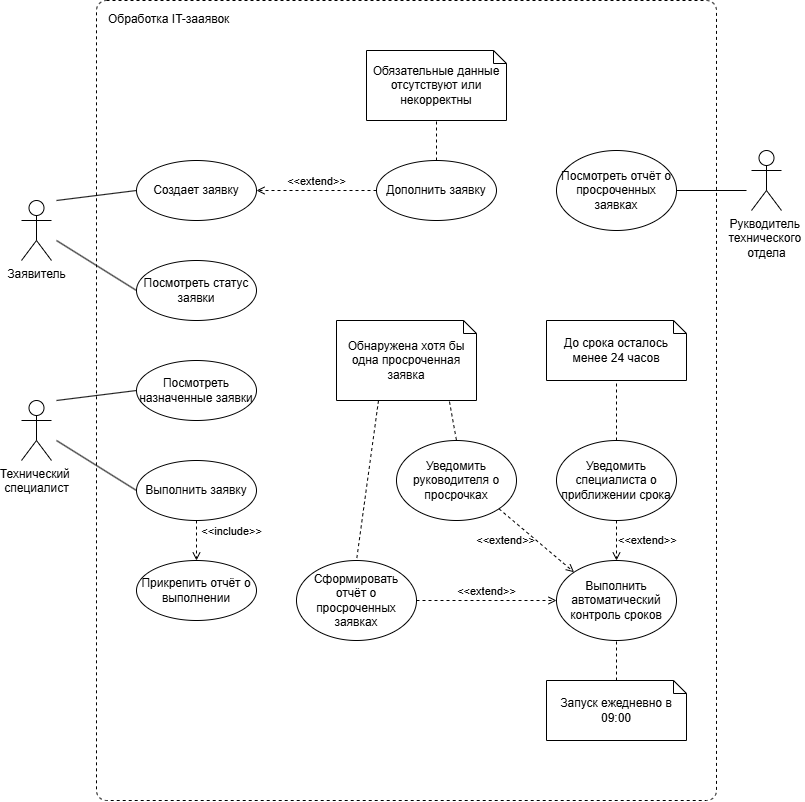

The diagram above was exported from draw.io. Its source (the exported page's mxGraphModel, read from the mxfile embedded in the PNG):
<mxGraphModel dx="1063" dy="1790" grid="1" gridSize="10" guides="1" tooltips="1" connect="1" arrows="1" fold="1" page="1" pageScale="1" pageWidth="827" pageHeight="1169" math="0" shadow="0">
  <root>
    <mxCell id="0" />
    <mxCell id="1" parent="0" />
    <mxCell id="VWKq-qHztfuYbpNfR4Cv-53" parent="1" style="dashed=1;rounded=1;absoluteArcSize=1;arcSize=20;html=1;verticalAlign=top;align=left;spacingTop=5;spacingLeft=10;whiteSpace=wrap;fillColor=none;" value="Обработка IT-зааявок" vertex="1">
      <mxGeometry height="800" width="620" x="160" as="geometry" />
    </mxCell>
    <mxCell id="VWKq-qHztfuYbpNfR4Cv-1" parent="1" style="shape=umlActor;verticalLabelPosition=bottom;verticalAlign=top;html=1;" value="Заявитель" vertex="1">
      <mxGeometry height="60" width="30" x="85" y="200" as="geometry" />
    </mxCell>
    <mxCell id="VWKq-qHztfuYbpNfR4Cv-33" edge="1" parent="1" source="VWKq-qHztfuYbpNfR4Cv-4" style="rounded=0;orthogonalLoop=1;jettySize=auto;html=1;exitX=0;exitY=0.5;exitDx=0;exitDy=0;endArrow=none;endFill=0;">
      <mxGeometry relative="1" as="geometry">
        <mxPoint x="120" y="200.0000000000001" as="targetPoint" />
      </mxGeometry>
    </mxCell>
    <mxCell id="VWKq-qHztfuYbpNfR4Cv-4" parent="1" style="ellipse;html=1;whiteSpace=wrap;" value="Создает заявку" vertex="1">
      <mxGeometry height="60" width="120" x="200" y="160" as="geometry" />
    </mxCell>
    <mxCell id="VWKq-qHztfuYbpNfR4Cv-5" parent="1" style="ellipse;html=1;whiteSpace=wrap;" value="Дополнить заявку" vertex="1">
      <mxGeometry height="60" width="120" x="440" y="160" as="geometry" />
    </mxCell>
    <mxCell id="VWKq-qHztfuYbpNfR4Cv-34" edge="1" parent="1" source="VWKq-qHztfuYbpNfR4Cv-6" style="rounded=0;orthogonalLoop=1;jettySize=auto;html=1;exitX=0;exitY=0.5;exitDx=0;exitDy=0;endArrow=none;endFill=0;">
      <mxGeometry relative="1" as="geometry">
        <mxPoint x="120" y="240" as="targetPoint" />
      </mxGeometry>
    </mxCell>
    <mxCell id="VWKq-qHztfuYbpNfR4Cv-6" parent="1" style="ellipse;html=1;whiteSpace=wrap;" value="Посмотреть статус заявки" vertex="1">
      <mxGeometry height="60" width="120" x="200" y="260" as="geometry" />
    </mxCell>
    <mxCell id="VWKq-qHztfuYbpNfR4Cv-10" parent="1" style="shape=umlActor;verticalLabelPosition=bottom;verticalAlign=top;html=1;" value="Технический&amp;nbsp;&lt;div&gt;специалист&lt;/div&gt;" vertex="1">
      <mxGeometry height="60" width="30" x="85" y="400" as="geometry" />
    </mxCell>
    <mxCell id="VWKq-qHztfuYbpNfR4Cv-31" edge="1" parent="1" source="VWKq-qHztfuYbpNfR4Cv-11" style="rounded=0;orthogonalLoop=1;jettySize=auto;html=1;exitX=0;exitY=0.5;exitDx=0;exitDy=0;endArrow=none;endFill=0;">
      <mxGeometry relative="1" as="geometry">
        <mxPoint x="120" y="399.9999999999999" as="targetPoint" />
      </mxGeometry>
    </mxCell>
    <mxCell id="VWKq-qHztfuYbpNfR4Cv-11" parent="1" style="ellipse;html=1;whiteSpace=wrap;" value="Посмотреть назначенные заявки" vertex="1">
      <mxGeometry height="60" width="120" x="200" y="360" as="geometry" />
    </mxCell>
    <mxCell id="VWKq-qHztfuYbpNfR4Cv-32" edge="1" parent="1" source="VWKq-qHztfuYbpNfR4Cv-12" style="rounded=0;orthogonalLoop=1;jettySize=auto;html=1;exitX=0;exitY=0.5;exitDx=0;exitDy=0;endArrow=none;endFill=0;">
      <mxGeometry relative="1" as="geometry">
        <mxPoint x="120" y="440" as="targetPoint" />
      </mxGeometry>
    </mxCell>
    <mxCell id="VWKq-qHztfuYbpNfR4Cv-12" parent="1" style="ellipse;html=1;whiteSpace=wrap;" value="Выполнить заявку" vertex="1">
      <mxGeometry height="60" width="120" x="200" y="460" as="geometry" />
    </mxCell>
    <mxCell id="VWKq-qHztfuYbpNfR4Cv-13" parent="1" style="ellipse;html=1;whiteSpace=wrap;" value="Прикрепить отчёт о выполнении" vertex="1">
      <mxGeometry height="60" width="120" x="200" y="560" as="geometry" />
    </mxCell>
    <mxCell id="VWKq-qHztfuYbpNfR4Cv-14" parent="1" style="shape=umlActor;verticalLabelPosition=bottom;verticalAlign=top;html=1;" value="Рукводитель&amp;nbsp;&lt;div&gt;технического&amp;nbsp;&lt;/div&gt;&lt;div&gt;отдела&lt;/div&gt;" vertex="1">
      <mxGeometry height="60" width="30" x="815" y="150" as="geometry" />
    </mxCell>
    <mxCell id="VWKq-qHztfuYbpNfR4Cv-16" parent="1" style="ellipse;html=1;whiteSpace=wrap;" value="Посмотреть отчёт о просроченных заявках" vertex="1">
      <mxGeometry height="80" width="120" x="620" y="150" as="geometry" />
    </mxCell>
    <mxCell id="VWKq-qHztfuYbpNfR4Cv-19" parent="1" style="ellipse;html=1;whiteSpace=wrap;" value="Выполнить автоматический контроль сроков" vertex="1">
      <mxGeometry height="80" width="120" x="620" y="560" as="geometry" />
    </mxCell>
    <mxCell id="VWKq-qHztfuYbpNfR4Cv-20" edge="1" parent="1" source="VWKq-qHztfuYbpNfR4Cv-12" style="html=1;verticalAlign=bottom;labelBackgroundColor=none;endArrow=open;endFill=0;dashed=1;rounded=0;exitX=0.5;exitY=1;exitDx=0;exitDy=0;entryX=0.5;entryY=0;entryDx=0;entryDy=0;" target="VWKq-qHztfuYbpNfR4Cv-13" value="&amp;nbsp; &amp;nbsp; &amp;nbsp; &amp;nbsp; &amp;nbsp; &amp;nbsp; &amp;nbsp; &amp;nbsp; &amp;nbsp; &amp;nbsp; &amp;nbsp; &amp;nbsp;&amp;lt;&amp;lt;include&amp;gt;&amp;gt;">
      <mxGeometry relative="1" width="160" as="geometry">
        <mxPoint as="offset" />
        <mxPoint x="330" y="570" as="sourcePoint" />
        <mxPoint x="490" y="570" as="targetPoint" />
      </mxGeometry>
    </mxCell>
    <mxCell id="VWKq-qHztfuYbpNfR4Cv-21" edge="1" parent="1" source="VWKq-qHztfuYbpNfR4Cv-5" style="html=1;verticalAlign=bottom;labelBackgroundColor=none;endArrow=open;endFill=0;dashed=1;rounded=0;exitX=0;exitY=0.5;exitDx=0;exitDy=0;entryX=1;entryY=0.5;entryDx=0;entryDy=0;" target="VWKq-qHztfuYbpNfR4Cv-4" value="&amp;lt;&amp;lt;extend&amp;gt;&amp;gt;">
      <mxGeometry relative="1" width="160" as="geometry">
        <mxPoint x="370" y="270" as="sourcePoint" />
        <mxPoint x="530" y="270" as="targetPoint" />
      </mxGeometry>
    </mxCell>
    <mxCell id="VWKq-qHztfuYbpNfR4Cv-22" parent="1" style="ellipse;html=1;whiteSpace=wrap;" value="&lt;span&gt;Уведомить &lt;/span&gt;&lt;span&gt;специалиста &lt;/span&gt;&lt;span&gt;о &lt;/span&gt;&lt;span&gt;приближении &lt;/span&gt;&lt;span&gt;срока&lt;/span&gt;" vertex="1">
      <mxGeometry height="80" width="120" x="620" y="440" as="geometry" />
    </mxCell>
    <mxCell id="VWKq-qHztfuYbpNfR4Cv-23" parent="1" style="ellipse;html=1;whiteSpace=wrap;" value="&lt;span&gt;Сформировать &lt;/span&gt;&lt;span&gt;отчёт &lt;/span&gt;&lt;span&gt;о &lt;/span&gt;&lt;span&gt;просроченных &lt;/span&gt;&lt;span&gt;заявках&lt;/span&gt;" vertex="1">
      <mxGeometry height="80" width="120" x="360" y="560" as="geometry" />
    </mxCell>
    <mxCell id="VWKq-qHztfuYbpNfR4Cv-24" parent="1" style="ellipse;html=1;whiteSpace=wrap;" value="&lt;span&gt;Уведомить &lt;/span&gt;&lt;span&gt;руководителя &lt;/span&gt;&lt;span&gt;о &lt;/span&gt;&lt;span&gt;просрочках&lt;/span&gt;" vertex="1">
      <mxGeometry height="80" width="120" x="460" y="440" as="geometry" />
    </mxCell>
    <mxCell id="VWKq-qHztfuYbpNfR4Cv-28" edge="1" parent="1" source="VWKq-qHztfuYbpNfR4Cv-16" style="endArrow=none;startArrow=none;endFill=0;startFill=0;endSize=8;html=1;verticalAlign=bottom;labelBackgroundColor=none;strokeWidth=1;rounded=0;exitX=1;exitY=0.5;exitDx=0;exitDy=0;" value="">
      <mxGeometry relative="1" width="160" as="geometry">
        <mxPoint x="690" y="240" as="sourcePoint" />
        <mxPoint x="810" y="190" as="targetPoint" />
      </mxGeometry>
    </mxCell>
    <mxCell id="VWKq-qHztfuYbpNfR4Cv-39" parent="1" style="shape=note2;boundedLbl=1;whiteSpace=wrap;html=1;size=13;verticalAlign=middle;align=center;labelPosition=center;verticalLabelPosition=middle;textDirection=ltr;spacingRight=0;" value="&lt;span&gt;Обязательные &lt;/span&gt;&lt;span&gt;данные &lt;/span&gt;&lt;span&gt;отсутствуют &lt;/span&gt;&lt;span&gt;или &lt;/span&gt;&lt;span&gt;некорректны&lt;/span&gt;" vertex="1">
      <mxGeometry height="70" width="140" x="430" y="50" as="geometry" />
    </mxCell>
    <mxCell id="VWKq-qHztfuYbpNfR4Cv-41" edge="1" parent="1" source="VWKq-qHztfuYbpNfR4Cv-5" style="html=1;verticalAlign=bottom;labelBackgroundColor=none;endArrow=none;endFill=0;dashed=1;rounded=0;exitX=0.5;exitY=0;exitDx=0;exitDy=0;entryX=0.5;entryY=1;entryDx=0;entryDy=0;entryPerimeter=0;" target="VWKq-qHztfuYbpNfR4Cv-39" value="">
      <mxGeometry relative="1" width="160" as="geometry">
        <mxPoint x="580" y="230" as="sourcePoint" />
        <mxPoint x="460" y="230" as="targetPoint" />
      </mxGeometry>
    </mxCell>
    <mxCell id="VWKq-qHztfuYbpNfR4Cv-42" parent="1" style="shape=note2;boundedLbl=1;whiteSpace=wrap;html=1;size=13;verticalAlign=middle;align=center;labelPosition=center;verticalLabelPosition=middle;textDirection=ltr;spacingRight=0;" value="&lt;span&gt;До &lt;/span&gt;&lt;span&gt;срока &lt;/span&gt;&lt;span&gt;осталось &lt;/span&gt;&lt;span&gt;менее &lt;/span&gt;&lt;span&gt;24 &lt;/span&gt;&lt;span&gt;часов&lt;/span&gt;" vertex="1">
      <mxGeometry height="60" width="140" x="610" y="320" as="geometry" />
    </mxCell>
    <mxCell id="VWKq-qHztfuYbpNfR4Cv-43" edge="1" parent="1" source="VWKq-qHztfuYbpNfR4Cv-22" style="html=1;verticalAlign=bottom;labelBackgroundColor=none;endArrow=none;endFill=0;dashed=1;rounded=0;exitX=0.5;exitY=0;exitDx=0;exitDy=0;entryX=0.5;entryY=1;entryDx=0;entryDy=0;entryPerimeter=0;" target="VWKq-qHztfuYbpNfR4Cv-42" value="">
      <mxGeometry relative="1" width="160" as="geometry">
        <mxPoint x="610" y="270" as="sourcePoint" />
        <mxPoint x="610" y="230" as="targetPoint" />
      </mxGeometry>
    </mxCell>
    <mxCell id="VWKq-qHztfuYbpNfR4Cv-49" edge="1" parent="1" source="VWKq-qHztfuYbpNfR4Cv-44" style="rounded=0;orthogonalLoop=1;jettySize=auto;html=1;exitX=0.807;exitY=1.013;exitDx=0;exitDy=0;exitPerimeter=0;entryX=0.5;entryY=0;entryDx=0;entryDy=0;dashed=1;endArrow=none;endFill=0;" target="VWKq-qHztfuYbpNfR4Cv-24">
      <mxGeometry relative="1" as="geometry" />
    </mxCell>
    <mxCell id="VWKq-qHztfuYbpNfR4Cv-50" edge="1" parent="1" source="VWKq-qHztfuYbpNfR4Cv-44" style="rounded=0;orthogonalLoop=1;jettySize=auto;html=1;exitX=0.3;exitY=1;exitDx=0;exitDy=0;exitPerimeter=0;entryX=0.5;entryY=0;entryDx=0;entryDy=0;endArrow=none;endFill=0;dashed=1;" target="VWKq-qHztfuYbpNfR4Cv-23">
      <mxGeometry relative="1" as="geometry" />
    </mxCell>
    <mxCell id="VWKq-qHztfuYbpNfR4Cv-44" parent="1" style="shape=note2;boundedLbl=1;whiteSpace=wrap;html=1;size=13;verticalAlign=middle;align=center;labelPosition=center;verticalLabelPosition=middle;textDirection=ltr;spacingRight=0;" value="&lt;span&gt;Обнаружена &lt;/span&gt;&lt;span&gt;хотя &lt;/span&gt;&lt;span&gt;бы &lt;/span&gt;&lt;span&gt;одна &lt;/span&gt;&lt;span&gt;просроченная &lt;/span&gt;&lt;span&gt;заявка&lt;/span&gt;" vertex="1">
      <mxGeometry height="80" width="140" x="400" y="320" as="geometry" />
    </mxCell>
    <mxCell id="VWKq-qHztfuYbpNfR4Cv-46" edge="1" parent="1" source="VWKq-qHztfuYbpNfR4Cv-23" style="html=1;verticalAlign=bottom;labelBackgroundColor=none;endArrow=open;endFill=0;dashed=1;rounded=0;exitX=1;exitY=0.5;exitDx=0;exitDy=0;entryX=0;entryY=0.5;entryDx=0;entryDy=0;" target="VWKq-qHztfuYbpNfR4Cv-19" value="&amp;lt;&amp;lt;extend&amp;gt;&amp;gt;">
      <mxGeometry relative="1" width="160" as="geometry">
        <mxPoint x="700" y="400" as="sourcePoint" />
        <mxPoint x="580" y="400" as="targetPoint" />
      </mxGeometry>
    </mxCell>
    <mxCell id="VWKq-qHztfuYbpNfR4Cv-47" edge="1" parent="1" source="VWKq-qHztfuYbpNfR4Cv-22" style="html=1;verticalAlign=middle;labelBackgroundColor=none;endArrow=open;endFill=0;dashed=1;rounded=0;exitX=0.5;exitY=1;exitDx=0;exitDy=0;entryX=0.5;entryY=0;entryDx=0;entryDy=0;labelPosition=right;verticalLabelPosition=middle;align=left;" target="VWKq-qHztfuYbpNfR4Cv-19" value="&amp;lt;&amp;lt;extend&amp;gt;&amp;gt;">
      <mxGeometry relative="1" width="160" as="geometry">
        <mxPoint x="770" y="590" as="sourcePoint" />
        <mxPoint x="650" y="590" as="targetPoint" />
      </mxGeometry>
    </mxCell>
    <mxCell id="VWKq-qHztfuYbpNfR4Cv-48" edge="1" parent="1" source="VWKq-qHztfuYbpNfR4Cv-24" style="html=1;verticalAlign=middle;labelBackgroundColor=none;endArrow=open;endFill=0;dashed=1;rounded=0;exitX=1;exitY=1;exitDx=0;exitDy=0;entryX=0;entryY=0;entryDx=0;entryDy=0;labelPosition=left;verticalLabelPosition=middle;align=right;" target="VWKq-qHztfuYbpNfR4Cv-19" value="&amp;lt;&amp;lt;extend&amp;gt;&amp;gt;">
      <mxGeometry relative="1" width="160" as="geometry">
        <mxPoint x="620" y="580" as="sourcePoint" />
        <mxPoint x="740" y="580" as="targetPoint" />
      </mxGeometry>
    </mxCell>
    <mxCell id="VWKq-qHztfuYbpNfR4Cv-52" edge="1" parent="1" source="VWKq-qHztfuYbpNfR4Cv-51" style="rounded=0;orthogonalLoop=1;jettySize=auto;html=1;exitX=0.5;exitY=0;exitDx=0;exitDy=0;exitPerimeter=0;entryX=0.5;entryY=1;entryDx=0;entryDy=0;endArrow=none;endFill=0;dashed=1;" target="VWKq-qHztfuYbpNfR4Cv-19">
      <mxGeometry relative="1" as="geometry" />
    </mxCell>
    <mxCell id="VWKq-qHztfuYbpNfR4Cv-51" parent="1" style="shape=note2;boundedLbl=1;whiteSpace=wrap;html=1;size=13;verticalAlign=middle;align=center;labelPosition=center;verticalLabelPosition=middle;textDirection=ltr;spacingRight=0;" value="&lt;span&gt;Запуск ежедневно&amp;nbsp;&lt;/span&gt;&lt;span&gt;в &lt;/span&gt;&lt;span&gt;09:00&lt;/span&gt;" vertex="1">
      <mxGeometry height="60" width="140" x="610" y="680" as="geometry" />
    </mxCell>
  </root>
</mxGraphModel>